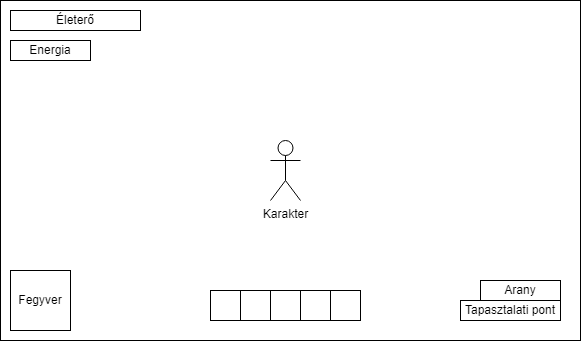

The diagram above was exported from draw.io. Its source (the exported page's mxGraphModel, read from the mxfile embedded in the PNG):
<mxGraphModel dx="2343" dy="1813" grid="1" gridSize="10" guides="1" tooltips="1" connect="1" arrows="1" fold="1" page="1" pageScale="1" pageWidth="850" pageHeight="1100" math="0" shadow="0">
  <root>
    <mxCell id="0" />
    <mxCell id="1" parent="0" />
    <mxCell id="4A082rx9Z0UiLP1oY83D-2" value="" style="rounded=0;whiteSpace=wrap;html=1;" vertex="1" parent="1">
      <mxGeometry x="-710" y="-980" width="580" height="340" as="geometry" />
    </mxCell>
    <mxCell id="4A082rx9Z0UiLP1oY83D-3" value="Életerő" style="rounded=0;whiteSpace=wrap;html=1;" vertex="1" parent="1">
      <mxGeometry x="-700" y="-970" width="130" height="20" as="geometry" />
    </mxCell>
    <mxCell id="4A082rx9Z0UiLP1oY83D-4" value="Energia" style="rounded=0;whiteSpace=wrap;html=1;" vertex="1" parent="1">
      <mxGeometry x="-700" y="-940" width="80" height="20" as="geometry" />
    </mxCell>
    <mxCell id="4A082rx9Z0UiLP1oY83D-5" value="Fegyver" style="rounded=0;whiteSpace=wrap;html=1;" vertex="1" parent="1">
      <mxGeometry x="-700" y="-710" width="60" height="60" as="geometry" />
    </mxCell>
    <mxCell id="4A082rx9Z0UiLP1oY83D-6" value="Tapasztalati pont" style="rounded=0;whiteSpace=wrap;html=1;" vertex="1" parent="1">
      <mxGeometry x="-250" y="-680" width="100" height="20" as="geometry" />
    </mxCell>
    <mxCell id="4A082rx9Z0UiLP1oY83D-7" value="Arany" style="rounded=0;whiteSpace=wrap;html=1;" vertex="1" parent="1">
      <mxGeometry x="-230" y="-700" width="80" height="20" as="geometry" />
    </mxCell>
    <mxCell id="4A082rx9Z0UiLP1oY83D-8" value="Karakter" style="shape=umlActor;verticalLabelPosition=bottom;verticalAlign=top;html=1;outlineConnect=0;" vertex="1" parent="1">
      <mxGeometry x="-440" y="-840" width="30" height="60" as="geometry" />
    </mxCell>
    <mxCell id="4A082rx9Z0UiLP1oY83D-10" value="" style="rounded=0;whiteSpace=wrap;html=1;" vertex="1" parent="1">
      <mxGeometry x="-500" y="-690" width="145" height="30" as="geometry" />
    </mxCell>
    <mxCell id="4A082rx9Z0UiLP1oY83D-12" value="" style="whiteSpace=wrap;html=1;aspect=fixed;" vertex="1" parent="1">
      <mxGeometry x="-500" y="-690" width="30" height="30" as="geometry" />
    </mxCell>
    <mxCell id="4A082rx9Z0UiLP1oY83D-13" value="" style="whiteSpace=wrap;html=1;aspect=fixed;" vertex="1" parent="1">
      <mxGeometry x="-470" y="-690" width="30" height="30" as="geometry" />
    </mxCell>
    <mxCell id="4A082rx9Z0UiLP1oY83D-14" value="" style="whiteSpace=wrap;html=1;aspect=fixed;" vertex="1" parent="1">
      <mxGeometry x="-440" y="-690" width="30" height="30" as="geometry" />
    </mxCell>
    <mxCell id="4A082rx9Z0UiLP1oY83D-15" value="" style="whiteSpace=wrap;html=1;aspect=fixed;" vertex="1" parent="1">
      <mxGeometry x="-410" y="-690" width="30" height="30" as="geometry" />
    </mxCell>
    <mxCell id="4A082rx9Z0UiLP1oY83D-16" value="" style="whiteSpace=wrap;html=1;aspect=fixed;" vertex="1" parent="1">
      <mxGeometry x="-380" y="-690" width="30" height="30" as="geometry" />
    </mxCell>
  </root>
</mxGraphModel>